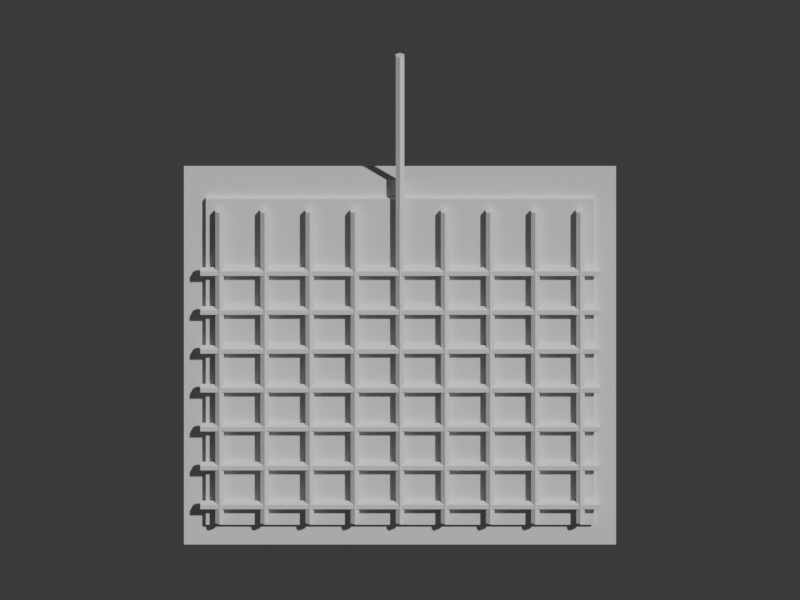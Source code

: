 # Source: woodwork_kumiko.blend  (saved by Blender 5.2.45; exported with 4.5.12 LTS)
import bpy
from mathutils import Matrix  # noqa: F401  (used for matrix-valued properties, if any)

bpy.ops.wm.read_factory_settings(use_empty=True)
scene = bpy.context.scene
scene.name = 'Scene'

# ---- collections
col_collection = bpy.data.collections.new('Collection'); scene.collection.children.link(col_collection)

# ---- materials (node trees are filled in below, after node groups)
mat_wood = bpy.data.materials.new('wood')
mat_wood.diffuse_color = (0.49, 0.27, 0.13, 1.0)
mat_paper = bpy.data.materials.new('paper')
mat_paper.diffuse_color = (0.92, 0.84, 0.65, 1.0)
mat_wood2 = bpy.data.materials.new('wood2')
mat_wood2.diffuse_color = (0.7, 0.45, 0.22, 1.0)

# ---- material node trees
mat_wood.use_nodes = True; mat_wood.node_tree.nodes.clear()
_N = mat_wood.node_tree.nodes; _L = mat_wood.node_tree.links
n0 = _N.new('ShaderNodeBsdfPrincipled'); n0.name = 'Principled BSDF'; n0.location = (-200, 100)
n0.inputs[10].default_value = 0.005
n1 = _N.new('ShaderNodeOutputMaterial'); n1.name = 'Material Output'; n1.location = (200, 100)
_L.new(n0.outputs[0], n1.inputs[0])
n1.is_active_output = True
mat_paper.use_nodes = True; mat_paper.node_tree.nodes.clear()
_N = mat_paper.node_tree.nodes; _L = mat_paper.node_tree.links
n0 = _N.new('ShaderNodeBsdfPrincipled'); n0.name = 'Principled BSDF'; n0.location = (-200, 100)
n0.inputs[10].default_value = 0.005
n1 = _N.new('ShaderNodeOutputMaterial'); n1.name = 'Material Output'; n1.location = (200, 100)
_L.new(n0.outputs[0], n1.inputs[0])
n1.is_active_output = True
mat_wood2.use_nodes = True; mat_wood2.node_tree.nodes.clear()
_N = mat_wood2.node_tree.nodes; _L = mat_wood2.node_tree.links
n0 = _N.new('ShaderNodeBsdfPrincipled'); n0.name = 'Principled BSDF'; n0.location = (-200, 100)
n0.inputs[10].default_value = 0.005
n1 = _N.new('ShaderNodeOutputMaterial'); n1.name = 'Material Output'; n1.location = (200, 100)
_L.new(n0.outputs[0], n1.inputs[0])
n1.is_active_output = True

# ---- world
world_world = bpy.data.worlds.new('World'); scene.world = world_world
world_world.use_nodes = True; world_world.node_tree.nodes.clear()
_N = world_world.node_tree.nodes; _L = world_world.node_tree.links
n0 = _N.new('ShaderNodeOutputWorld'); n0.name = 'World Output'; n0.location = (200, 100)
n1 = _N.new('ShaderNodeBackground'); n1.name = 'Background'; n1.location = (-200, 100)
n1.inputs[0].default_value = (0.05088, 0.05088, 0.05088, 1.0)
_L.new(n1.outputs[0], n0.inputs[0])
n0.is_active_output = True
world_world.color = (0.05088, 0.05088, 0.05088)
world_world.sun_shadow_jitter_overblur = 0.0

# ---- cameras
cam_camera = bpy.data.cameras.new('Camera')
cam_camera.type = 'ORTHO'
cam_camera.ortho_scale = 2.45

# ---- meshes
me_cube = bpy.data.meshes.new('Cube')
me_cube.from_pydata([(-0.79, -0.055, -0.75), (-0.79, -0.055, 0.75), (-0.79, 0.055, -0.75), (-0.79, 0.055, 0.75), (0.79, -0.055, -0.75), (0.79, -0.055, 0.75), (0.79, 0.055, -0.75), (0.79, 0.055, 0.75)], [], [(0, 1, 3, 2), (2, 3, 7, 6), (6, 7, 5, 4), (4, 5, 1, 0), (2, 6, 4, 0), (7, 3, 1, 5)])
_uv = me_cube.uv_layers.new(name='UVMap')
_uv.uv.foreach_set('vector', [0.375, 0.0, 0.625, 0.0, 0.625, 0.25, 0.375, 0.25, 0.375, 0.25, 0.625, 0.25, 0.625, 0.5, 0.375, 0.5, 0.375, 0.5, 0.625, 0.5, 0.625, 0.75, 0.375, 0.75, 0.375, 0.75, 0.625, 0.75, 0.625, 1.0, 0.375, 1.0, 0.125, 0.5, 0.375, 0.5, 0.375, 0.75, 0.125, 0.75, 0.625, 0.5, 0.875, 0.5, 0.875, 0.75, 0.625, 0.75])
me_cube.materials.append(mat_wood)
me_cube.update()
me_cube_001 = bpy.data.meshes.new('Cube.001')
me_cube_001.from_pydata([(-0.71, -0.01, -0.67), (-0.71, -0.01, 0.67), (-0.71, 0.01, -0.67), (-0.71, 0.01, 0.67), (0.71, -0.01, -0.67), (0.71, -0.01, 0.67), (0.71, 0.01, -0.67), (0.71, 0.01, 0.67)], [], [(0, 1, 3, 2), (2, 3, 7, 6), (6, 7, 5, 4), (4, 5, 1, 0), (2, 6, 4, 0), (7, 3, 1, 5)])
_uv = me_cube_001.uv_layers.new(name='UVMap')
_uv.uv.foreach_set('vector', [0.375, 0.0, 0.625, 0.0, 0.625, 0.25, 0.375, 0.25, 0.375, 0.25, 0.625, 0.25, 0.625, 0.5, 0.375, 0.5, 0.375, 0.5, 0.625, 0.5, 0.625, 0.75, 0.375, 0.75, 0.375, 0.75, 0.625, 0.75, 0.625, 1.0, 0.375, 1.0, 0.125, 0.5, 0.375, 0.5, 0.375, 0.75, 0.125, 0.75, 0.625, 0.5, 0.875, 0.5, 0.875, 0.75, 0.625, 0.75])
me_cube_001.materials.append(mat_paper)
me_cube_001.update()
me_cylinder = bpy.data.meshes.new('Cylinder')
me_cylinder.from_pydata([(0.0, 0.018, -0.64), (0.0, 0.018, 0.64), (0.01559, 0.009, -0.64), (0.01559, 0.009, 0.64), (0.01559, -0.009, -0.64), (0.01559, -0.009, 0.64), (0.0, -0.018, -0.64), (0.0, -0.018, 0.64), (-0.01559, -0.009, -0.64), (-0.01559, -0.009, 0.64), (-0.01559, 0.009, -0.64), (-0.01559, 0.009, 0.64)], [], [(0, 1, 3, 2), (2, 3, 5, 4), (4, 5, 7, 6), (6, 7, 9, 8), (3, 1, 11, 9, 7, 5), (8, 9, 11, 10), (10, 11, 1, 0), (0, 2, 4, 6, 8, 10)])
_uv = me_cylinder.uv_layers.new(name='UVMap')
_uv.uv.foreach_set('vector', [1.0, 0.5, 1.0, 1.0, 0.8333, 1.0, 0.8333, 0.5, 0.8333, 0.5, 0.8333, 1.0, 0.6667, 1.0, 0.6667, 0.5, 0.6667, 0.5, 0.6667, 1.0, 0.5, 1.0, 0.5, 0.5, 0.5, 0.5, 0.5, 1.0, 0.3333, 1.0, 0.3333, 0.5, 0.4578, 0.37, 0.25, 0.49, 0.04215, 0.37, 0.04215, 0.13, 0.25, 0.01, 0.4578, 0.13, 0.3333, 0.5, 0.3333, 1.0, 0.1667, 1.0, 0.1667, 0.5, 0.1667, 0.5, 0.1667, 1.0, -8.941e-08, 1.0, -8.941e-08, 0.5, 0.75, 0.49, 0.9578, 0.37, 0.9578, 0.13, 0.75, 0.01, 0.5422, 0.13, 0.5422, 0.37])
me_cylinder.materials.append(mat_wood2)
me_cylinder.update()
me_cylinder_001 = bpy.data.meshes.new('Cylinder.001')
me_cylinder_001.from_pydata([(0.0, 0.018, -0.64), (0.0, 0.018, 0.64), (0.01559, 0.009, -0.64), (0.01559, 0.009, 0.64), (0.01559, -0.009, -0.64), (0.01559, -0.009, 0.64), (0.0, -0.018, -0.64), (0.0, -0.018, 0.64), (-0.01559, -0.009, -0.64), (-0.01559, -0.009, 0.64), (-0.01559, 0.009, -0.64), (-0.01559, 0.009, 0.64)], [], [(0, 1, 3, 2), (2, 3, 5, 4), (4, 5, 7, 6), (6, 7, 9, 8), (3, 1, 11, 9, 7, 5), (8, 9, 11, 10), (10, 11, 1, 0), (0, 2, 4, 6, 8, 10)])
_uv = me_cylinder_001.uv_layers.new(name='UVMap')
_uv.uv.foreach_set('vector', [1.0, 0.5, 1.0, 1.0, 0.8333, 1.0, 0.8333, 0.5, 0.8333, 0.5, 0.8333, 1.0, 0.6667, 1.0, 0.6667, 0.5, 0.6667, 0.5, 0.6667, 1.0, 0.5, 1.0, 0.5, 0.5, 0.5, 0.5, 0.5, 1.0, 0.3333, 1.0, 0.3333, 0.5, 0.4578, 0.37, 0.25, 0.49, 0.04215, 0.37, 0.04215, 0.13, 0.25, 0.01, 0.4578, 0.13, 0.3333, 0.5, 0.3333, 1.0, 0.1667, 1.0, 0.1667, 0.5, 0.1667, 0.5, 0.1667, 1.0, -8.941e-08, 1.0, -8.941e-08, 0.5, 0.75, 0.49, 0.9578, 0.37, 0.9578, 0.13, 0.75, 0.01, 0.5422, 0.13, 0.5422, 0.37])
me_cylinder_001.materials.append(mat_wood2)
me_cylinder_001.update()
me_cylinder_002 = bpy.data.meshes.new('Cylinder.002')
me_cylinder_002.from_pydata([(0.0, 0.018, -0.64), (0.0, 0.018, 0.64), (0.01559, 0.009, -0.64), (0.01559, 0.009, 0.64), (0.01559, -0.009, -0.64), (0.01559, -0.009, 0.64), (0.0, -0.018, -0.64), (0.0, -0.018, 0.64), (-0.01559, -0.009, -0.64), (-0.01559, -0.009, 0.64), (-0.01559, 0.009, -0.64), (-0.01559, 0.009, 0.64)], [], [(0, 1, 3, 2), (2, 3, 5, 4), (4, 5, 7, 6), (6, 7, 9, 8), (3, 1, 11, 9, 7, 5), (8, 9, 11, 10), (10, 11, 1, 0), (0, 2, 4, 6, 8, 10)])
_uv = me_cylinder_002.uv_layers.new(name='UVMap')
_uv.uv.foreach_set('vector', [1.0, 0.5, 1.0, 1.0, 0.8333, 1.0, 0.8333, 0.5, 0.8333, 0.5, 0.8333, 1.0, 0.6667, 1.0, 0.6667, 0.5, 0.6667, 0.5, 0.6667, 1.0, 0.5, 1.0, 0.5, 0.5, 0.5, 0.5, 0.5, 1.0, 0.3333, 1.0, 0.3333, 0.5, 0.4578, 0.37, 0.25, 0.49, 0.04215, 0.37, 0.04215, 0.13, 0.25, 0.01, 0.4578, 0.13, 0.3333, 0.5, 0.3333, 1.0, 0.1667, 1.0, 0.1667, 0.5, 0.1667, 0.5, 0.1667, 1.0, -8.941e-08, 1.0, -8.941e-08, 0.5, 0.75, 0.49, 0.9578, 0.37, 0.9578, 0.13, 0.75, 0.01, 0.5422, 0.13, 0.5422, 0.37])
me_cylinder_002.materials.append(mat_wood2)
me_cylinder_002.update()
me_cylinder_003 = bpy.data.meshes.new('Cylinder.003')
me_cylinder_003.from_pydata([(0.0, 0.018, -0.64), (0.0, 0.018, 0.64), (0.01559, 0.009, -0.64), (0.01559, 0.009, 0.64), (0.01559, -0.009, -0.64), (0.01559, -0.009, 0.64), (0.0, -0.018, -0.64), (0.0, -0.018, 0.64), (-0.01559, -0.009, -0.64), (-0.01559, -0.009, 0.64), (-0.01559, 0.009, -0.64), (-0.01559, 0.009, 0.64)], [], [(0, 1, 3, 2), (2, 3, 5, 4), (4, 5, 7, 6), (6, 7, 9, 8), (3, 1, 11, 9, 7, 5), (8, 9, 11, 10), (10, 11, 1, 0), (0, 2, 4, 6, 8, 10)])
_uv = me_cylinder_003.uv_layers.new(name='UVMap')
_uv.uv.foreach_set('vector', [1.0, 0.5, 1.0, 1.0, 0.8333, 1.0, 0.8333, 0.5, 0.8333, 0.5, 0.8333, 1.0, 0.6667, 1.0, 0.6667, 0.5, 0.6667, 0.5, 0.6667, 1.0, 0.5, 1.0, 0.5, 0.5, 0.5, 0.5, 0.5, 1.0, 0.3333, 1.0, 0.3333, 0.5, 0.4578, 0.37, 0.25, 0.49, 0.04215, 0.37, 0.04215, 0.13, 0.25, 0.01, 0.4578, 0.13, 0.3333, 0.5, 0.3333, 1.0, 0.1667, 1.0, 0.1667, 0.5, 0.1667, 0.5, 0.1667, 1.0, -8.941e-08, 1.0, -8.941e-08, 0.5, 0.75, 0.49, 0.9578, 0.37, 0.9578, 0.13, 0.75, 0.01, 0.5422, 0.13, 0.5422, 0.37])
me_cylinder_003.materials.append(mat_wood2)
me_cylinder_003.update()
me_cylinder_004 = bpy.data.meshes.new('Cylinder.004')
me_cylinder_004.from_pydata([(0.0, 0.018, -0.64), (0.0, 0.018, 0.64), (0.01559, 0.009, -0.64), (0.01559, 0.009, 0.64), (0.01559, -0.009, -0.64), (0.01559, -0.009, 0.64), (0.0, -0.018, -0.64), (0.0, -0.018, 0.64), (-0.01559, -0.009, -0.64), (-0.01559, -0.009, 0.64), (-0.01559, 0.009, -0.64), (-0.01559, 0.009, 0.64)], [], [(0, 1, 3, 2), (2, 3, 5, 4), (4, 5, 7, 6), (6, 7, 9, 8), (3, 1, 11, 9, 7, 5), (8, 9, 11, 10), (10, 11, 1, 0), (0, 2, 4, 6, 8, 10)])
_uv = me_cylinder_004.uv_layers.new(name='UVMap')
_uv.uv.foreach_set('vector', [1.0, 0.5, 1.0, 1.0, 0.8333, 1.0, 0.8333, 0.5, 0.8333, 0.5, 0.8333, 1.0, 0.6667, 1.0, 0.6667, 0.5, 0.6667, 0.5, 0.6667, 1.0, 0.5, 1.0, 0.5, 0.5, 0.5, 0.5, 0.5, 1.0, 0.3333, 1.0, 0.3333, 0.5, 0.4578, 0.37, 0.25, 0.49, 0.04215, 0.37, 0.04215, 0.13, 0.25, 0.01, 0.4578, 0.13, 0.3333, 0.5, 0.3333, 1.0, 0.1667, 1.0, 0.1667, 0.5, 0.1667, 0.5, 0.1667, 1.0, -8.941e-08, 1.0, -8.941e-08, 0.5, 0.75, 0.49, 0.9578, 0.37, 0.9578, 0.13, 0.75, 0.01, 0.5422, 0.13, 0.5422, 0.37])
me_cylinder_004.materials.append(mat_wood2)
me_cylinder_004.update()
me_cylinder_005 = bpy.data.meshes.new('Cylinder.005')
me_cylinder_005.from_pydata([(0.0, 0.018, -0.64), (0.0, 0.018, 0.64), (0.01559, 0.009, -0.64), (0.01559, 0.009, 0.64), (0.01559, -0.009, -0.64), (0.01559, -0.009, 0.64), (0.0, -0.018, -0.64), (0.0, -0.018, 0.64), (-0.01559, -0.009, -0.64), (-0.01559, -0.009, 0.64), (-0.01559, 0.009, -0.64), (-0.01559, 0.009, 0.64)], [], [(0, 1, 3, 2), (2, 3, 5, 4), (4, 5, 7, 6), (6, 7, 9, 8), (3, 1, 11, 9, 7, 5), (8, 9, 11, 10), (10, 11, 1, 0), (0, 2, 4, 6, 8, 10)])
_uv = me_cylinder_005.uv_layers.new(name='UVMap')
_uv.uv.foreach_set('vector', [1.0, 0.5, 1.0, 1.0, 0.8333, 1.0, 0.8333, 0.5, 0.8333, 0.5, 0.8333, 1.0, 0.6667, 1.0, 0.6667, 0.5, 0.6667, 0.5, 0.6667, 1.0, 0.5, 1.0, 0.5, 0.5, 0.5, 0.5, 0.5, 1.0, 0.3333, 1.0, 0.3333, 0.5, 0.4578, 0.37, 0.25, 0.49, 0.04215, 0.37, 0.04215, 0.13, 0.25, 0.01, 0.4578, 0.13, 0.3333, 0.5, 0.3333, 1.0, 0.1667, 1.0, 0.1667, 0.5, 0.1667, 0.5, 0.1667, 1.0, -8.941e-08, 1.0, -8.941e-08, 0.5, 0.75, 0.49, 0.9578, 0.37, 0.9578, 0.13, 0.75, 0.01, 0.5422, 0.13, 0.5422, 0.37])
me_cylinder_005.materials.append(mat_wood2)
me_cylinder_005.update()
me_cylinder_006 = bpy.data.meshes.new('Cylinder.006')
me_cylinder_006.from_pydata([(0.0, 0.018, -0.64), (0.0, 0.018, 0.64), (0.01559, 0.009, -0.64), (0.01559, 0.009, 0.64), (0.01559, -0.009, -0.64), (0.01559, -0.009, 0.64), (0.0, -0.018, -0.64), (0.0, -0.018, 0.64), (-0.01559, -0.009, -0.64), (-0.01559, -0.009, 0.64), (-0.01559, 0.009, -0.64), (-0.01559, 0.009, 0.64)], [], [(0, 1, 3, 2), (2, 3, 5, 4), (4, 5, 7, 6), (6, 7, 9, 8), (3, 1, 11, 9, 7, 5), (8, 9, 11, 10), (10, 11, 1, 0), (0, 2, 4, 6, 8, 10)])
_uv = me_cylinder_006.uv_layers.new(name='UVMap')
_uv.uv.foreach_set('vector', [1.0, 0.5, 1.0, 1.0, 0.8333, 1.0, 0.8333, 0.5, 0.8333, 0.5, 0.8333, 1.0, 0.6667, 1.0, 0.6667, 0.5, 0.6667, 0.5, 0.6667, 1.0, 0.5, 1.0, 0.5, 0.5, 0.5, 0.5, 0.5, 1.0, 0.3333, 1.0, 0.3333, 0.5, 0.4578, 0.37, 0.25, 0.49, 0.04215, 0.37, 0.04215, 0.13, 0.25, 0.01, 0.4578, 0.13, 0.3333, 0.5, 0.3333, 1.0, 0.1667, 1.0, 0.1667, 0.5, 0.1667, 0.5, 0.1667, 1.0, -8.941e-08, 1.0, -8.941e-08, 0.5, 0.75, 0.49, 0.9578, 0.37, 0.9578, 0.13, 0.75, 0.01, 0.5422, 0.13, 0.5422, 0.37])
me_cylinder_006.materials.append(mat_wood2)
me_cylinder_006.update()
me_cylinder_007 = bpy.data.meshes.new('Cylinder.007')
me_cylinder_007.from_pydata([(0.0, 0.018, -0.64), (0.0, 0.018, 0.64), (0.01559, 0.009, -0.64), (0.01559, 0.009, 0.64), (0.01559, -0.009, -0.64), (0.01559, -0.009, 0.64), (0.0, -0.018, -0.64), (0.0, -0.018, 0.64), (-0.01559, -0.009, -0.64), (-0.01559, -0.009, 0.64), (-0.01559, 0.009, -0.64), (-0.01559, 0.009, 0.64)], [], [(0, 1, 3, 2), (2, 3, 5, 4), (4, 5, 7, 6), (6, 7, 9, 8), (3, 1, 11, 9, 7, 5), (8, 9, 11, 10), (10, 11, 1, 0), (0, 2, 4, 6, 8, 10)])
_uv = me_cylinder_007.uv_layers.new(name='UVMap')
_uv.uv.foreach_set('vector', [1.0, 0.5, 1.0, 1.0, 0.8333, 1.0, 0.8333, 0.5, 0.8333, 0.5, 0.8333, 1.0, 0.6667, 1.0, 0.6667, 0.5, 0.6667, 0.5, 0.6667, 1.0, 0.5, 1.0, 0.5, 0.5, 0.5, 0.5, 0.5, 1.0, 0.3333, 1.0, 0.3333, 0.5, 0.4578, 0.37, 0.25, 0.49, 0.04215, 0.37, 0.04215, 0.13, 0.25, 0.01, 0.4578, 0.13, 0.3333, 0.5, 0.3333, 1.0, 0.1667, 1.0, 0.1667, 0.5, 0.1667, 0.5, 0.1667, 1.0, -8.941e-08, 1.0, -8.941e-08, 0.5, 0.75, 0.49, 0.9578, 0.37, 0.9578, 0.13, 0.75, 0.01, 0.5422, 0.13, 0.5422, 0.37])
me_cylinder_007.materials.append(mat_wood2)
me_cylinder_007.update()
me_cylinder_008 = bpy.data.meshes.new('Cylinder.008')
me_cylinder_008.from_pydata([(0.0, 0.018, -0.64), (0.0, 0.018, 0.64), (0.01559, 0.009, -0.64), (0.01559, 0.009, 0.64), (0.01559, -0.009, -0.64), (0.01559, -0.009, 0.64), (0.0, -0.018, -0.64), (0.0, -0.018, 0.64), (-0.01559, -0.009, -0.64), (-0.01559, -0.009, 0.64), (-0.01559, 0.009, -0.64), (-0.01559, 0.009, 0.64)], [], [(0, 1, 3, 2), (2, 3, 5, 4), (4, 5, 7, 6), (6, 7, 9, 8), (3, 1, 11, 9, 7, 5), (8, 9, 11, 10), (10, 11, 1, 0), (0, 2, 4, 6, 8, 10)])
_uv = me_cylinder_008.uv_layers.new(name='UVMap')
_uv.uv.foreach_set('vector', [1.0, 0.5, 1.0, 1.0, 0.8333, 1.0, 0.8333, 0.5, 0.8333, 0.5, 0.8333, 1.0, 0.6667, 1.0, 0.6667, 0.5, 0.6667, 0.5, 0.6667, 1.0, 0.5, 1.0, 0.5, 0.5, 0.5, 0.5, 0.5, 1.0, 0.3333, 1.0, 0.3333, 0.5, 0.4578, 0.37, 0.25, 0.49, 0.04215, 0.37, 0.04215, 0.13, 0.25, 0.01, 0.4578, 0.13, 0.3333, 0.5, 0.3333, 1.0, 0.1667, 1.0, 0.1667, 0.5, 0.1667, 0.5, 0.1667, 1.0, -8.941e-08, 1.0, -8.941e-08, 0.5, 0.75, 0.49, 0.9578, 0.37, 0.9578, 0.13, 0.75, 0.01, 0.5422, 0.13, 0.5422, 0.37])
me_cylinder_008.materials.append(mat_wood2)
me_cylinder_008.update()
me_cylinder_009 = bpy.data.meshes.new('Cylinder.009')
me_cylinder_009.from_pydata([(0.0, 0.018, -0.73), (0.0, 0.018, 0.73), (0.01559, 0.009, -0.73), (0.01559, 0.009, 0.73), (0.01559, -0.009, -0.73), (0.01559, -0.009, 0.73), (0.0, -0.018, -0.73), (0.0, -0.018, 0.73), (-0.01559, -0.009, -0.73), (-0.01559, -0.009, 0.73), (-0.01559, 0.009, -0.73), (-0.01559, 0.009, 0.73)], [], [(0, 1, 3, 2), (2, 3, 5, 4), (4, 5, 7, 6), (6, 7, 9, 8), (3, 1, 11, 9, 7, 5), (8, 9, 11, 10), (10, 11, 1, 0), (0, 2, 4, 6, 8, 10)])
_uv = me_cylinder_009.uv_layers.new(name='UVMap')
_uv.uv.foreach_set('vector', [1.0, 0.5, 1.0, 1.0, 0.8333, 1.0, 0.8333, 0.5, 0.8333, 0.5, 0.8333, 1.0, 0.6667, 1.0, 0.6667, 0.5, 0.6667, 0.5, 0.6667, 1.0, 0.5, 1.0, 0.5, 0.5, 0.5, 0.5, 0.5, 1.0, 0.3333, 1.0, 0.3333, 0.5, 0.4578, 0.37, 0.25, 0.49, 0.04215, 0.37, 0.04215, 0.13, 0.25, 0.01, 0.4578, 0.13, 0.3333, 0.5, 0.3333, 1.0, 0.1667, 1.0, 0.1667, 0.5, 0.1667, 0.5, 0.1667, 1.0, -8.941e-08, 1.0, -8.941e-08, 0.5, 0.75, 0.49, 0.9578, 0.37, 0.9578, 0.13, 0.75, 0.01, 0.5422, 0.13, 0.5422, 0.37])
me_cylinder_009.materials.append(mat_wood2)
me_cylinder_009.update()
me_cylinder_010 = bpy.data.meshes.new('Cylinder.010')
me_cylinder_010.from_pydata([(0.0, 0.018, -0.73), (0.0, 0.018, 0.73), (0.01559, 0.009, -0.73), (0.01559, 0.009, 0.73), (0.01559, -0.009, -0.73), (0.01559, -0.009, 0.73), (0.0, -0.018, -0.73), (0.0, -0.018, 0.73), (-0.01559, -0.009, -0.73), (-0.01559, -0.009, 0.73), (-0.01559, 0.009, -0.73), (-0.01559, 0.009, 0.73)], [], [(0, 1, 3, 2), (2, 3, 5, 4), (4, 5, 7, 6), (6, 7, 9, 8), (3, 1, 11, 9, 7, 5), (8, 9, 11, 10), (10, 11, 1, 0), (0, 2, 4, 6, 8, 10)])
_uv = me_cylinder_010.uv_layers.new(name='UVMap')
_uv.uv.foreach_set('vector', [1.0, 0.5, 1.0, 1.0, 0.8333, 1.0, 0.8333, 0.5, 0.8333, 0.5, 0.8333, 1.0, 0.6667, 1.0, 0.6667, 0.5, 0.6667, 0.5, 0.6667, 1.0, 0.5, 1.0, 0.5, 0.5, 0.5, 0.5, 0.5, 1.0, 0.3333, 1.0, 0.3333, 0.5, 0.4578, 0.37, 0.25, 0.49, 0.04215, 0.37, 0.04215, 0.13, 0.25, 0.01, 0.4578, 0.13, 0.3333, 0.5, 0.3333, 1.0, 0.1667, 1.0, 0.1667, 0.5, 0.1667, 0.5, 0.1667, 1.0, -8.941e-08, 1.0, -8.941e-08, 0.5, 0.75, 0.49, 0.9578, 0.37, 0.9578, 0.13, 0.75, 0.01, 0.5422, 0.13, 0.5422, 0.37])
me_cylinder_010.materials.append(mat_wood2)
me_cylinder_010.update()
me_cylinder_011 = bpy.data.meshes.new('Cylinder.011')
me_cylinder_011.from_pydata([(0.0, 0.018, -0.73), (0.0, 0.018, 0.73), (0.01559, 0.009, -0.73), (0.01559, 0.009, 0.73), (0.01559, -0.009, -0.73), (0.01559, -0.009, 0.73), (0.0, -0.018, -0.73), (0.0, -0.018, 0.73), (-0.01559, -0.009, -0.73), (-0.01559, -0.009, 0.73), (-0.01559, 0.009, -0.73), (-0.01559, 0.009, 0.73)], [], [(0, 1, 3, 2), (2, 3, 5, 4), (4, 5, 7, 6), (6, 7, 9, 8), (3, 1, 11, 9, 7, 5), (8, 9, 11, 10), (10, 11, 1, 0), (0, 2, 4, 6, 8, 10)])
_uv = me_cylinder_011.uv_layers.new(name='UVMap')
_uv.uv.foreach_set('vector', [1.0, 0.5, 1.0, 1.0, 0.8333, 1.0, 0.8333, 0.5, 0.8333, 0.5, 0.8333, 1.0, 0.6667, 1.0, 0.6667, 0.5, 0.6667, 0.5, 0.6667, 1.0, 0.5, 1.0, 0.5, 0.5, 0.5, 0.5, 0.5, 1.0, 0.3333, 1.0, 0.3333, 0.5, 0.4578, 0.37, 0.25, 0.49, 0.04215, 0.37, 0.04215, 0.13, 0.25, 0.01, 0.4578, 0.13, 0.3333, 0.5, 0.3333, 1.0, 0.1667, 1.0, 0.1667, 0.5, 0.1667, 0.5, 0.1667, 1.0, -8.941e-08, 1.0, -8.941e-08, 0.5, 0.75, 0.49, 0.9578, 0.37, 0.9578, 0.13, 0.75, 0.01, 0.5422, 0.13, 0.5422, 0.37])
me_cylinder_011.materials.append(mat_wood2)
me_cylinder_011.update()
me_cylinder_012 = bpy.data.meshes.new('Cylinder.012')
me_cylinder_012.from_pydata([(0.0, 0.018, -0.73), (0.0, 0.018, 0.73), (0.01559, 0.009, -0.73), (0.01559, 0.009, 0.73), (0.01559, -0.009, -0.73), (0.01559, -0.009, 0.73), (0.0, -0.018, -0.73), (0.0, -0.018, 0.73), (-0.01559, -0.009, -0.73), (-0.01559, -0.009, 0.73), (-0.01559, 0.009, -0.73), (-0.01559, 0.009, 0.73)], [], [(0, 1, 3, 2), (2, 3, 5, 4), (4, 5, 7, 6), (6, 7, 9, 8), (3, 1, 11, 9, 7, 5), (8, 9, 11, 10), (10, 11, 1, 0), (0, 2, 4, 6, 8, 10)])
_uv = me_cylinder_012.uv_layers.new(name='UVMap')
_uv.uv.foreach_set('vector', [1.0, 0.5, 1.0, 1.0, 0.8333, 1.0, 0.8333, 0.5, 0.8333, 0.5, 0.8333, 1.0, 0.6667, 1.0, 0.6667, 0.5, 0.6667, 0.5, 0.6667, 1.0, 0.5, 1.0, 0.5, 0.5, 0.5, 0.5, 0.5, 1.0, 0.3333, 1.0, 0.3333, 0.5, 0.4578, 0.37, 0.25, 0.49, 0.04215, 0.37, 0.04215, 0.13, 0.25, 0.01, 0.4578, 0.13, 0.3333, 0.5, 0.3333, 1.0, 0.1667, 1.0, 0.1667, 0.5, 0.1667, 0.5, 0.1667, 1.0, -8.941e-08, 1.0, -8.941e-08, 0.5, 0.75, 0.49, 0.9578, 0.37, 0.9578, 0.13, 0.75, 0.01, 0.5422, 0.13, 0.5422, 0.37])
me_cylinder_012.materials.append(mat_wood2)
me_cylinder_012.update()
me_cylinder_013 = bpy.data.meshes.new('Cylinder.013')
me_cylinder_013.from_pydata([(0.0, 0.018, -0.73), (0.0, 0.018, 0.73), (0.01559, 0.009, -0.73), (0.01559, 0.009, 0.73), (0.01559, -0.009, -0.73), (0.01559, -0.009, 0.73), (0.0, -0.018, -0.73), (0.0, -0.018, 0.73), (-0.01559, -0.009, -0.73), (-0.01559, -0.009, 0.73), (-0.01559, 0.009, -0.73), (-0.01559, 0.009, 0.73)], [], [(0, 1, 3, 2), (2, 3, 5, 4), (4, 5, 7, 6), (6, 7, 9, 8), (3, 1, 11, 9, 7, 5), (8, 9, 11, 10), (10, 11, 1, 0), (0, 2, 4, 6, 8, 10)])
_uv = me_cylinder_013.uv_layers.new(name='UVMap')
_uv.uv.foreach_set('vector', [1.0, 0.5, 1.0, 1.0, 0.8333, 1.0, 0.8333, 0.5, 0.8333, 0.5, 0.8333, 1.0, 0.6667, 1.0, 0.6667, 0.5, 0.6667, 0.5, 0.6667, 1.0, 0.5, 1.0, 0.5, 0.5, 0.5, 0.5, 0.5, 1.0, 0.3333, 1.0, 0.3333, 0.5, 0.4578, 0.37, 0.25, 0.49, 0.04215, 0.37, 0.04215, 0.13, 0.25, 0.01, 0.4578, 0.13, 0.3333, 0.5, 0.3333, 1.0, 0.1667, 1.0, 0.1667, 0.5, 0.1667, 0.5, 0.1667, 1.0, -8.941e-08, 1.0, -8.941e-08, 0.5, 0.75, 0.49, 0.9578, 0.37, 0.9578, 0.13, 0.75, 0.01, 0.5422, 0.13, 0.5422, 0.37])
me_cylinder_013.materials.append(mat_wood2)
me_cylinder_013.update()
me_cylinder_014 = bpy.data.meshes.new('Cylinder.014')
me_cylinder_014.from_pydata([(0.0, 0.018, -0.73), (0.0, 0.018, 0.73), (0.01559, 0.009, -0.73), (0.01559, 0.009, 0.73), (0.01559, -0.009, -0.73), (0.01559, -0.009, 0.73), (0.0, -0.018, -0.73), (0.0, -0.018, 0.73), (-0.01559, -0.009, -0.73), (-0.01559, -0.009, 0.73), (-0.01559, 0.009, -0.73), (-0.01559, 0.009, 0.73)], [], [(0, 1, 3, 2), (2, 3, 5, 4), (4, 5, 7, 6), (6, 7, 9, 8), (3, 1, 11, 9, 7, 5), (8, 9, 11, 10), (10, 11, 1, 0), (0, 2, 4, 6, 8, 10)])
_uv = me_cylinder_014.uv_layers.new(name='UVMap')
_uv.uv.foreach_set('vector', [1.0, 0.5, 1.0, 1.0, 0.8333, 1.0, 0.8333, 0.5, 0.8333, 0.5, 0.8333, 1.0, 0.6667, 1.0, 0.6667, 0.5, 0.6667, 0.5, 0.6667, 1.0, 0.5, 1.0, 0.5, 0.5, 0.5, 0.5, 0.5, 1.0, 0.3333, 1.0, 0.3333, 0.5, 0.4578, 0.37, 0.25, 0.49, 0.04215, 0.37, 0.04215, 0.13, 0.25, 0.01, 0.4578, 0.13, 0.3333, 0.5, 0.3333, 1.0, 0.1667, 1.0, 0.1667, 0.5, 0.1667, 0.5, 0.1667, 1.0, -8.941e-08, 1.0, -8.941e-08, 0.5, 0.75, 0.49, 0.9578, 0.37, 0.9578, 0.13, 0.75, 0.01, 0.5422, 0.13, 0.5422, 0.37])
me_cylinder_014.materials.append(mat_wood2)
me_cylinder_014.update()
me_cylinder_015 = bpy.data.meshes.new('Cylinder.015')
me_cylinder_015.from_pydata([(0.0, 0.018, -0.73), (0.0, 0.018, 0.73), (0.01559, 0.009, -0.73), (0.01559, 0.009, 0.73), (0.01559, -0.009, -0.73), (0.01559, -0.009, 0.73), (0.0, -0.018, -0.73), (0.0, -0.018, 0.73), (-0.01559, -0.009, -0.73), (-0.01559, -0.009, 0.73), (-0.01559, 0.009, -0.73), (-0.01559, 0.009, 0.73)], [], [(0, 1, 3, 2), (2, 3, 5, 4), (4, 5, 7, 6), (6, 7, 9, 8), (3, 1, 11, 9, 7, 5), (8, 9, 11, 10), (10, 11, 1, 0), (0, 2, 4, 6, 8, 10)])
_uv = me_cylinder_015.uv_layers.new(name='UVMap')
_uv.uv.foreach_set('vector', [1.0, 0.5, 1.0, 1.0, 0.8333, 1.0, 0.8333, 0.5, 0.8333, 0.5, 0.8333, 1.0, 0.6667, 1.0, 0.6667, 0.5, 0.6667, 0.5, 0.6667, 1.0, 0.5, 1.0, 0.5, 0.5, 0.5, 0.5, 0.5, 1.0, 0.3333, 1.0, 0.3333, 0.5, 0.4578, 0.37, 0.25, 0.49, 0.04215, 0.37, 0.04215, 0.13, 0.25, 0.01, 0.4578, 0.13, 0.3333, 0.5, 0.3333, 1.0, 0.1667, 1.0, 0.1667, 0.5, 0.1667, 0.5, 0.1667, 1.0, -8.941e-08, 1.0, -8.941e-08, 0.5, 0.75, 0.49, 0.9578, 0.37, 0.9578, 0.13, 0.75, 0.01, 0.5422, 0.13, 0.5422, 0.37])
me_cylinder_015.materials.append(mat_wood2)
me_cylinder_015.update()
me_cylinder_016 = bpy.data.meshes.new('Cylinder.016')
me_cylinder_016.from_pydata([(0.0, 0.018, -0.73), (0.0, 0.018, 0.73), (0.01559, 0.009, -0.73), (0.01559, 0.009, 0.73), (0.01559, -0.009, -0.73), (0.01559, -0.009, 0.73), (0.0, -0.018, -0.73), (0.0, -0.018, 0.73), (-0.01559, -0.009, -0.73), (-0.01559, -0.009, 0.73), (-0.01559, 0.009, -0.73), (-0.01559, 0.009, 0.73)], [], [(0, 1, 3, 2), (2, 3, 5, 4), (4, 5, 7, 6), (6, 7, 9, 8), (3, 1, 11, 9, 7, 5), (8, 9, 11, 10), (10, 11, 1, 0), (0, 2, 4, 6, 8, 10)])
_uv = me_cylinder_016.uv_layers.new(name='UVMap')
_uv.uv.foreach_set('vector', [1.0, 0.5, 1.0, 1.0, 0.8333, 1.0, 0.8333, 0.5, 0.8333, 0.5, 0.8333, 1.0, 0.6667, 1.0, 0.6667, 0.5, 0.6667, 0.5, 0.6667, 1.0, 0.5, 1.0, 0.5, 0.5, 0.5, 0.5, 0.5, 1.0, 0.3333, 1.0, 0.3333, 0.5, 0.4578, 0.37, 0.25, 0.49, 0.04215, 0.37, 0.04215, 0.13, 0.25, 0.01, 0.4578, 0.13, 0.3333, 0.5, 0.3333, 1.0, 0.1667, 1.0, 0.1667, 0.5, 0.1667, 0.5, 0.1667, 1.0, -8.941e-08, 1.0, -8.941e-08, 0.5, 0.75, 0.49, 0.9578, 0.37, 0.9578, 0.13, 0.75, 0.01, 0.5422, 0.13, 0.5422, 0.37])
me_cylinder_016.materials.append(mat_wood2)
me_cylinder_016.update()

# ---- objects
ob_kumiko_outer_frame = bpy.data.objects.new('Kumiko outer frame', me_cube)
ob_kumiko_white_backing = bpy.data.objects.new('Kumiko white backing', me_cube_001)
ob_kumiko_lattice = bpy.data.objects.new('Kumiko lattice', me_cylinder)
ob_kumiko_lattice_001 = bpy.data.objects.new('Kumiko lattice.001', me_cylinder_001)
ob_kumiko_lattice_002 = bpy.data.objects.new('Kumiko lattice.002', me_cylinder_002)
ob_kumiko_lattice_003 = bpy.data.objects.new('Kumiko lattice.003', me_cylinder_003)
ob_kumiko_lattice_004 = bpy.data.objects.new('Kumiko lattice.004', me_cylinder_004)
ob_kumiko_lattice_005 = bpy.data.objects.new('Kumiko lattice.005', me_cylinder_005)
ob_kumiko_lattice_006 = bpy.data.objects.new('Kumiko lattice.006', me_cylinder_006)
ob_kumiko_lattice_007 = bpy.data.objects.new('Kumiko lattice.007', me_cylinder_007)
ob_kumiko_lattice_008 = bpy.data.objects.new('Kumiko lattice.008', me_cylinder_008)
ob_kumiko_slat = bpy.data.objects.new('Kumiko slat', me_cylinder_009)
ob_kumiko_slat_001 = bpy.data.objects.new('Kumiko slat.001', me_cylinder_010)
ob_kumiko_slat_002 = bpy.data.objects.new('Kumiko slat.002', me_cylinder_011)
ob_kumiko_slat_003 = bpy.data.objects.new('Kumiko slat.003', me_cylinder_012)
ob_kumiko_slat_004 = bpy.data.objects.new('Kumiko slat.004', me_cylinder_013)
ob_kumiko_slat_005 = bpy.data.objects.new('Kumiko slat.005', me_cylinder_014)
ob_kumiko_slat_006 = bpy.data.objects.new('Kumiko slat.006', me_cylinder_015)
ob_kumiko_slat_007 = bpy.data.objects.new('Kumiko slat.007', me_cylinder_016)
ob_turntable_camera = bpy.data.objects.new('Turntable_Camera', cam_camera)

# ---- transforms, parenting, visibility, modifiers, constraints
ob_kumiko_outer_frame.location = (0.0, 0.02219, 0.6281)
ob_kumiko_outer_frame.scale = (0.8374, 0.8374, 0.8374)
ob_kumiko_white_backing.location = (0.0, -0.02973, 0.6365)
ob_kumiko_white_backing.scale = (0.8374, 0.8374, 0.8374)
ob_kumiko_lattice.location = (-0.5527, -0.05318, 0.6281)
ob_kumiko_lattice.rotation_euler = (0.0, 0.0, -3.142)
ob_kumiko_lattice.scale = (0.8374, 0.8374, 0.8374)
ob_kumiko_lattice_001.location = (-0.4145, -0.05318, 0.6281)
ob_kumiko_lattice_001.rotation_euler = (0.0, 0.0, -3.142)
ob_kumiko_lattice_001.scale = (0.8374, 0.8374, 0.8374)
ob_kumiko_lattice_002.location = (-0.2764, -0.05318, 0.6281)
ob_kumiko_lattice_002.rotation_euler = (0.0, 0.0, -3.142)
ob_kumiko_lattice_002.scale = (0.8374, 0.8374, 0.8374)
ob_kumiko_lattice_003.location = (-0.1382, -0.05318, 0.6281)
ob_kumiko_lattice_003.rotation_euler = (0.0, 0.0, -3.142)
ob_kumiko_lattice_003.scale = (0.8374, 0.8374, 0.8374)
ob_kumiko_lattice_004.location = (0.0, -0.05318, 0.6281)
ob_kumiko_lattice_004.rotation_euler = (0.0, 0.0, -3.142)
ob_kumiko_lattice_004.scale = (0.8374, 0.8374, 0.8374)
ob_kumiko_lattice_005.location = (0.1382, -0.05318, 0.6281)
ob_kumiko_lattice_005.rotation_euler = (0.0, 0.0, -3.142)
ob_kumiko_lattice_005.scale = (0.8374, 0.8374, 0.8374)
ob_kumiko_lattice_006.location = (0.2764, -0.05318, 0.6281)
ob_kumiko_lattice_006.rotation_euler = (0.0, 0.0, -3.142)
ob_kumiko_lattice_006.scale = (0.8374, 0.8374, 0.8374)
ob_kumiko_lattice_007.location = (0.4145, -0.05318, 0.6281)
ob_kumiko_lattice_007.rotation_euler = (0.0, 0.0, -3.142)
ob_kumiko_lattice_007.scale = (0.8374, 0.8374, 0.8374)
ob_kumiko_lattice_008.location = (0.5527, -0.05318, 0.6281)
ob_kumiko_lattice_008.rotation_euler = (0.0, 0.0, -3.142)
ob_kumiko_lattice_008.scale = (0.8374, 0.8374, 0.8374)
ob_kumiko_slat.location = (0.0, -0.05318, 0.1507)
ob_kumiko_slat.rotation_euler = (1.571, 8.941e-08, 1.571)
ob_kumiko_slat.scale = (0.8374, 0.8374, 0.8374)
ob_kumiko_slat_001.location = (0.0, -0.05318, 0.2847)
ob_kumiko_slat_001.rotation_euler = (1.571, 8.941e-08, 1.571)
ob_kumiko_slat_001.scale = (0.8374, 0.8374, 0.8374)
ob_kumiko_slat_002.location = (0.0, -0.05318, 0.4187)
ob_kumiko_slat_002.rotation_euler = (1.571, 8.941e-08, 1.571)
ob_kumiko_slat_002.scale = (0.8374, 0.8374, 0.8374)
ob_kumiko_slat_003.location = (0.0, -0.05318, 0.5527)
ob_kumiko_slat_003.rotation_euler = (1.571, 8.941e-08, 1.571)
ob_kumiko_slat_003.scale = (0.8374, 0.8374, 0.8374)
ob_kumiko_slat_004.location = (0.0, -0.05318, 0.6867)
ob_kumiko_slat_004.rotation_euler = (1.571, 8.941e-08, 1.571)
ob_kumiko_slat_004.scale = (0.8374, 0.8374, 0.8374)
ob_kumiko_slat_005.location = (0.0, -0.05318, 0.8207)
ob_kumiko_slat_005.rotation_euler = (1.571, 8.941e-08, 1.571)
ob_kumiko_slat_005.scale = (0.8374, 0.8374, 0.8374)
ob_kumiko_slat_006.location = (0.0, -0.05318, 0.9547)
ob_kumiko_slat_006.rotation_euler = (1.571, 8.941e-08, 1.571)
ob_kumiko_slat_006.scale = (0.8374, 0.8374, 0.8374)
ob_kumiko_slat_007.location = (0.0, -0.05318, 1.089)
ob_kumiko_slat_007.scale = (0.8374, 0.8374, 0.8374)
ob_turntable_camera.location = (2.817e-16, -4.6, 3.2)
ob_turntable_camera.rotation_euler = (1.095, 3.154e-24, 6.123e-17)

# ---- collection membership
col_collection.objects.link(ob_kumiko_outer_frame)
col_collection.objects.link(ob_kumiko_white_backing)
col_collection.objects.link(ob_kumiko_lattice)
col_collection.objects.link(ob_kumiko_lattice_001)
col_collection.objects.link(ob_kumiko_lattice_002)
col_collection.objects.link(ob_kumiko_lattice_003)
col_collection.objects.link(ob_kumiko_lattice_004)
col_collection.objects.link(ob_kumiko_lattice_005)
col_collection.objects.link(ob_kumiko_lattice_006)
col_collection.objects.link(ob_kumiko_lattice_007)
col_collection.objects.link(ob_kumiko_lattice_008)
col_collection.objects.link(ob_kumiko_slat)
col_collection.objects.link(ob_kumiko_slat_001)
col_collection.objects.link(ob_kumiko_slat_002)
col_collection.objects.link(ob_kumiko_slat_003)
col_collection.objects.link(ob_kumiko_slat_004)
col_collection.objects.link(ob_kumiko_slat_005)
col_collection.objects.link(ob_kumiko_slat_006)
col_collection.objects.link(ob_kumiko_slat_007)
col_collection.objects.link(ob_turntable_camera)

# ---- scene / render settings (as saved in the file)
scene.camera = ob_turntable_camera
scene.frame_start = 1; scene.frame_end = 144; scene.frame_set(144)
scene.render.engine = 'BLENDER_WORKBENCH'
scene.render.resolution_x = 400
scene.render.resolution_y = 300
scene.render.bake_bias = 0.0
scene.render.bake_samples = 0
scene.render.compositor_device = 'GPU'
scene.eevee.use_volume_custom_range = False
scene.eevee.fast_gi_thickness_near = 0.1
scene.eevee.fast_gi_thickness_far = 0.0
scene.eevee.ray_tracing_options.screen_trace_thickness = 0.1
bpy.context.view_layer.update()

# ---- added for rendering (the .blend has no usable light): sun
light_auto_sun = bpy.data.lights.new('AutoSun', 'SUN')
light_auto_sun.energy = 3.0
light_auto_sun.angle = 0.0523599
ob_auto_sun = bpy.data.objects.new('AutoSun', light_auto_sun)
scene.collection.objects.link(ob_auto_sun)
ob_auto_sun.rotation_euler = (0.872665, 0.174533, 0.523599)
bpy.context.view_layer.update()
